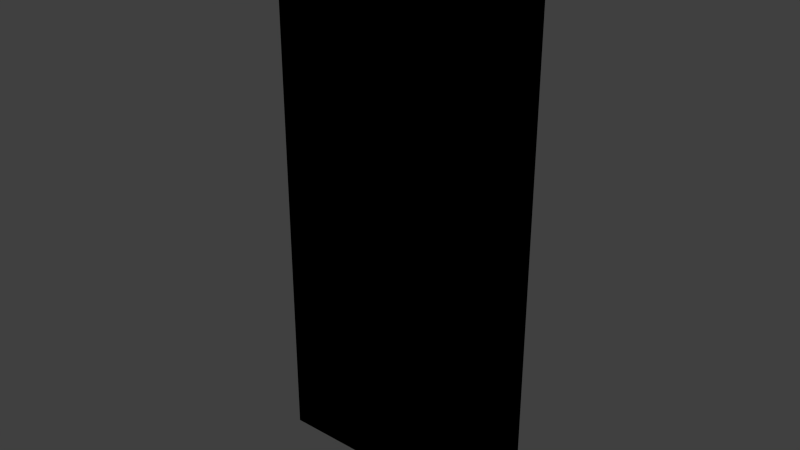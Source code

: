 # Source: door_shed_b.blend  (saved by Blender 2.81.16; exported with 4.5.12 LTS)
import bpy
from mathutils import Matrix  # noqa: F401  (used for matrix-valued properties, if any)

bpy.ops.wm.read_factory_settings(use_empty=True)
scene = bpy.context.scene
scene.name = 'Scene'

# ---- collections
col_collection_1 = bpy.data.collections.new('Collection 1'); scene.collection.children.link(col_collection_1)

# ---- images (referenced by path relative to the original .blend; pixels are not part of the script)
import os
ASSET_DIR = os.environ.get("B2B_ASSET_DIR", "")  # directory of the original .blend (textures are referenced by path, not embedded)
HERE = os.path.dirname(os.path.abspath(__file__))  # packed textures are extracted next to this script under _unpacked/

def load_image(name, relpath, width, height, colorspace="sRGB"):
    """Load a texture the original file referenced (path relative to the .blend, or extracted next to this script)."""
    p = next((c for c in (os.path.join(HERE, relpath), os.path.join(ASSET_DIR, relpath)) if relpath and os.path.exists(c)), "")
    if p:
        img = bpy.data.images.load(p, check_existing=True)
        img.name = name
    else:  # same state as the original file: an image datablock whose file is absent (Cycles renders it pink)
        img = bpy.data.images.new(name, width, height)
        img.source = "FILE"
        img.filepath = "//" + (relpath or name)
    img.colorspace_settings.name = colorspace
    return img
img_door_shed_b_png = load_image('door_shed_b.png', 'Materials/door_shed_b.png', 1024, 1024, 'sRGB')

# ---- materials (node trees are filled in below, after node groups)
mat_door_shed_b = bpy.data.materials.new('Door_Shed_B')
mat_door_shed_b.alpha_threshold = 0.0
mat_door_shed_b.use_transparent_shadow = False
mat_door_shed_b.roughness = 0.5
mat_door_shed_b.line_color = (0.0, 0.0, 0.0, 1.0)

# ---- material node trees
mat_door_shed_b.use_nodes = True; mat_door_shed_b.node_tree.nodes.clear()
_N = mat_door_shed_b.node_tree.nodes; _L = mat_door_shed_b.node_tree.links
n0 = _N.new('ShaderNodeOutputMaterial'); n0.name = 'Material Output'; n0.location = (300, 300)
n1 = _N.new('ShaderNodeTexImage'); n1.name = 'Image Texture'; n1.location = (-15, 351)
n1.image = img_door_shed_b_png
n1.interpolation = 'Closest'
n0.is_active_output = True

# ---- world
world_world = bpy.data.worlds.new('World'); scene.world = world_world
world_world.color = (0.05088, 0.05088, 0.05088)
world_world.use_sun_shadow = False
world_world.sun_shadow_jitter_overblur = 0.0
world_world.cycles.sampling_method = 'MANUAL'
world_world.cycles.sample_map_resolution = 256

# ---- meshes
me_cube = bpy.data.meshes.new('Cube')
me_cube.from_pydata([(0.4572, 0.0254, -0.9449), (0.4572, -0.0254, -0.9449), (-0.4572, -0.0254, -0.9449), (-0.4572, 0.0254, -0.9449), (0.4572, 0.0254, 0.9449), (0.4572, -0.0254, 0.9449), (-0.4572, -0.0254, 0.9449), (-0.4572, 0.0254, 0.9449)], [], [(0, 1, 2, 3), (4, 7, 6, 5), (0, 4, 5, 1), (1, 5, 6, 2), (2, 6, 7, 3), (4, 0, 3, 7)])
_uv = me_cube.uv_layers.new(name='UVMap')
_uv.uv.foreach_set('vector', [0.8014, 1.021, 0.8014, 1.009, 0.1774, 1.009, 0.1774, 1.021, 0.8014, 1.021, 0.1774, 1.021, 0.1774, 1.009, 0.8014, 1.009, -0.002977, 0.0, -0.002977, 1.0, -0.07711, 1.0, -0.07711, 0.0, 1.0, 0.0, 1.0, 1.0, 0.0, 1.0, 2.004e-07, 0.0, 1.009, 0.0, 1.009, 1.0, 1.083, 1.0, 1.083, 0.0, 1.0, 1.0, 1.0, 0.0, 4.008e-07, 0.0, 2.004e-07, 1.0])
me_cube.materials.append(mat_door_shed_b)
me_cube.use_remesh_preserve_volume = False
me_cube.use_remesh_preserve_attributes = False
me_cube.use_mirror_vertex_groups = False
me_cube.update()

# ---- objects
ob_door_shed_b = bpy.data.objects.new('Door_Shed_B', me_cube)

# ---- transforms, parenting, visibility, modifiers, constraints
ob_door_shed_b.location = (0.0, 0.0, 0.0)
ob_door_shed_b.lock_rotations_4d = False
ob_door_shed_b.empty_display_type = 'ARROWS'
ob_door_shed_b.lineart.crease_threshold = 0.0

# ---- collection membership
col_collection_1.objects.link(ob_door_shed_b)

# ---- scene / render settings (as saved in the file)
scene.frame_start = 1; scene.frame_end = 250; scene.frame_set(1)
scene.render.engine = 'BLENDER_EEVEE_NEXT'
scene.render.resolution_percentage = 50
scene.render.dither_intensity = 0.0
scene.cycles.use_denoising = False
scene.cycles.samples = 10
scene.cycles.sampling_pattern = 'TABULATED_SOBOL'
scene.cycles.light_sampling_threshold = 0.0
scene.cycles.use_adaptive_sampling = False
scene.cycles.use_light_tree = False
scene.cycles.blur_glossy = 0.0
scene.cycles.pixel_filter_type = 'GAUSSIAN'
scene.cycles.sample_clamp_indirect = 0.0
scene.view_settings.view_transform = 'Standard'
bpy.context.view_layer.update()

# ---- added for rendering (the .blend has no active camera and no usable light): camera, sun
cam_auto = bpy.data.cameras.new('AutoCamera')
cam_auto.lens = 50.0
cam_auto.sensor_width = 36.0
cam_auto.clip_end = 1000.0
ob_auto_camera = bpy.data.objects.new('AutoCamera', cam_auto)
scene.collection.objects.link(ob_auto_camera)
ob_auto_camera.location = (1.94295, -2.33154, 1.55436)
ob_auto_camera.rotation_euler = (1.09748, -7.21219e-08, 0.694738)
scene.camera = ob_auto_camera
light_auto_sun = bpy.data.lights.new('AutoSun', 'SUN')
light_auto_sun.energy = 3.0
light_auto_sun.angle = 0.0523599
ob_auto_sun = bpy.data.objects.new('AutoSun', light_auto_sun)
scene.collection.objects.link(ob_auto_sun)
ob_auto_sun.rotation_euler = (0.872665, 0.174533, 0.523599)
bpy.context.view_layer.update()
